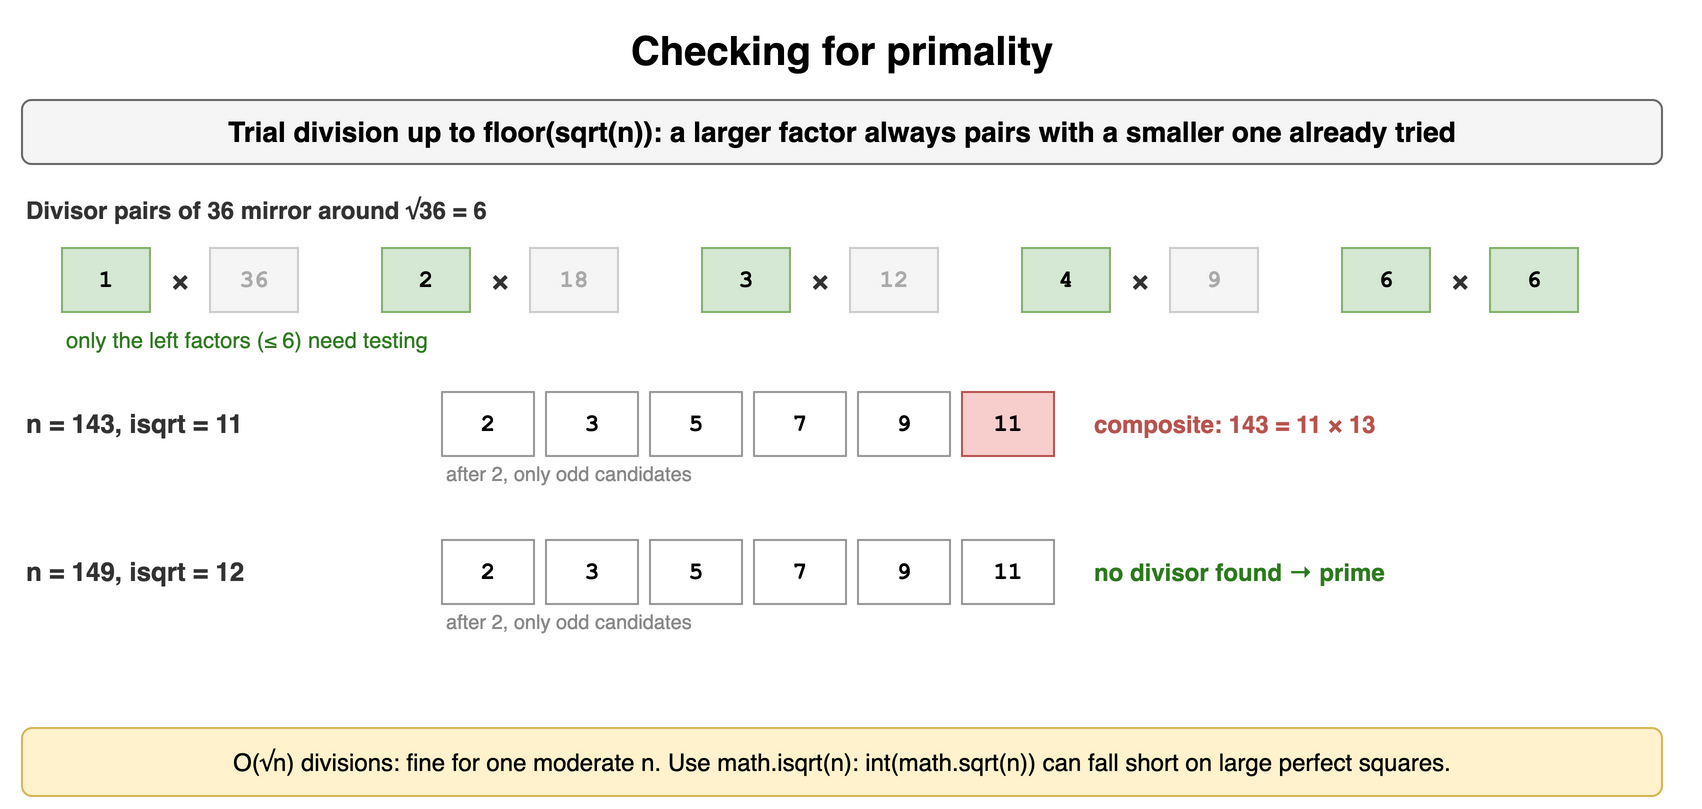

The diagram above was exported from draw.io. Its source (the exported page's mxGraphModel, read from the mxfile embedded in the PNG):
<mxGraphModel dx="900" dy="412" grid="1" gridSize="10" guides="1" tooltips="1" connect="1" arrows="1" fold="1" page="1" pageScale="1" pageWidth="900" pageHeight="412" math="0" shadow="0">
  <root>
    <mxCell id="0" />
    <mxCell id="1" parent="0" />
    <mxCell id="a21" value="Checking for primality" style="text;html=1;align=center;verticalAlign=middle;whiteSpace=wrap;fontSize=20;fontStyle=1;" vertex="1" parent="1">
      <mxGeometry x="40" y="10" width="820" height="30" as="geometry" />
    </mxCell>
    <mxCell id="a22" value="Trial division up to floor(sqrt(n)): a larger factor always pairs with a smaller one already tried" style="rounded=1;whiteSpace=wrap;html=1;fillColor=#f5f5f5;strokeColor=#666666;fontStyle=1;fontSize=14;" vertex="1" parent="1">
      <mxGeometry x="40" y="50" width="820" height="32" as="geometry" />
    </mxCell>
    <mxCell id="a23" value="Divisor pairs of 36 mirror around √36 = 6" style="text;html=1;whiteSpace=wrap;fontSize=11;align=left;verticalAlign=middle;fontSize=12;fontColor=#333333;fontStyle=1;" vertex="1" parent="1">
      <mxGeometry x="40" y="96" width="820" height="18" as="geometry" />
    </mxCell>
    <mxCell id="a24" value="1" style="rounded=0;whiteSpace=wrap;html=1;fontFamily=Courier New;fontStyle=1;fontSize=13;fillColor=#d5e8d4;strokeColor=#82b366;fontSize=12;" vertex="1" parent="1">
      <mxGeometry x="60" y="124" width="44" height="32" as="geometry" />
    </mxCell>
    <mxCell id="a25" value="×" style="text;html=1;whiteSpace=wrap;fontSize=11;align=center;verticalAlign=middle;fontSize=14;fontColor=#333333;fontStyle=1;" vertex="1" parent="1">
      <mxGeometry x="104" y="124" width="30" height="32" as="geometry" />
    </mxCell>
    <mxCell id="a26" value="36" style="rounded=0;whiteSpace=wrap;html=1;fontFamily=Courier New;fontStyle=1;fontSize=13;fillColor=#f5f5f5;strokeColor=#cccccc;fontSize=12;fontColor=#aaaaaa;" vertex="1" parent="1">
      <mxGeometry x="134" y="124" width="44" height="32" as="geometry" />
    </mxCell>
    <mxCell id="a27" value="2" style="rounded=0;whiteSpace=wrap;html=1;fontFamily=Courier New;fontStyle=1;fontSize=13;fillColor=#d5e8d4;strokeColor=#82b366;fontSize=12;" vertex="1" parent="1">
      <mxGeometry x="220" y="124" width="44" height="32" as="geometry" />
    </mxCell>
    <mxCell id="a28" value="×" style="text;html=1;whiteSpace=wrap;fontSize=11;align=center;verticalAlign=middle;fontSize=14;fontColor=#333333;fontStyle=1;" vertex="1" parent="1">
      <mxGeometry x="264" y="124" width="30" height="32" as="geometry" />
    </mxCell>
    <mxCell id="a29" value="18" style="rounded=0;whiteSpace=wrap;html=1;fontFamily=Courier New;fontStyle=1;fontSize=13;fillColor=#f5f5f5;strokeColor=#cccccc;fontSize=12;fontColor=#aaaaaa;" vertex="1" parent="1">
      <mxGeometry x="294" y="124" width="44" height="32" as="geometry" />
    </mxCell>
    <mxCell id="a210" value="3" style="rounded=0;whiteSpace=wrap;html=1;fontFamily=Courier New;fontStyle=1;fontSize=13;fillColor=#d5e8d4;strokeColor=#82b366;fontSize=12;" vertex="1" parent="1">
      <mxGeometry x="380" y="124" width="44" height="32" as="geometry" />
    </mxCell>
    <mxCell id="a211" value="×" style="text;html=1;whiteSpace=wrap;fontSize=11;align=center;verticalAlign=middle;fontSize=14;fontColor=#333333;fontStyle=1;" vertex="1" parent="1">
      <mxGeometry x="424" y="124" width="30" height="32" as="geometry" />
    </mxCell>
    <mxCell id="a212" value="12" style="rounded=0;whiteSpace=wrap;html=1;fontFamily=Courier New;fontStyle=1;fontSize=13;fillColor=#f5f5f5;strokeColor=#cccccc;fontSize=12;fontColor=#aaaaaa;" vertex="1" parent="1">
      <mxGeometry x="454" y="124" width="44" height="32" as="geometry" />
    </mxCell>
    <mxCell id="a213" value="4" style="rounded=0;whiteSpace=wrap;html=1;fontFamily=Courier New;fontStyle=1;fontSize=13;fillColor=#d5e8d4;strokeColor=#82b366;fontSize=12;" vertex="1" parent="1">
      <mxGeometry x="540" y="124" width="44" height="32" as="geometry" />
    </mxCell>
    <mxCell id="a214" value="×" style="text;html=1;whiteSpace=wrap;fontSize=11;align=center;verticalAlign=middle;fontSize=14;fontColor=#333333;fontStyle=1;" vertex="1" parent="1">
      <mxGeometry x="584" y="124" width="30" height="32" as="geometry" />
    </mxCell>
    <mxCell id="a215" value="9" style="rounded=0;whiteSpace=wrap;html=1;fontFamily=Courier New;fontStyle=1;fontSize=13;fillColor=#f5f5f5;strokeColor=#cccccc;fontSize=12;fontColor=#aaaaaa;" vertex="1" parent="1">
      <mxGeometry x="614" y="124" width="44" height="32" as="geometry" />
    </mxCell>
    <mxCell id="a216" value="6" style="rounded=0;whiteSpace=wrap;html=1;fontFamily=Courier New;fontStyle=1;fontSize=13;fillColor=#d5e8d4;strokeColor=#82b366;fontSize=12;" vertex="1" parent="1">
      <mxGeometry x="700" y="124" width="44" height="32" as="geometry" />
    </mxCell>
    <mxCell id="a217" value="×" style="text;html=1;whiteSpace=wrap;fontSize=11;align=center;verticalAlign=middle;fontSize=14;fontColor=#333333;fontStyle=1;" vertex="1" parent="1">
      <mxGeometry x="744" y="124" width="30" height="32" as="geometry" />
    </mxCell>
    <mxCell id="a218" value="6" style="rounded=0;whiteSpace=wrap;html=1;fontFamily=Courier New;fontStyle=1;fontSize=13;fillColor=#d5e8d4;strokeColor=#82b366;fontSize=12;" vertex="1" parent="1">
      <mxGeometry x="774" y="124" width="44" height="32" as="geometry" />
    </mxCell>
    <mxCell id="a219" value="only the left factors (≤ 6) need testing" style="text;html=1;whiteSpace=wrap;fontSize=11;align=left;verticalAlign=middle;fontSize=11;fontColor=#2d7a1f;" vertex="1" parent="1">
      <mxGeometry x="60" y="162" width="600" height="16" as="geometry" />
    </mxCell>
    <mxCell id="a220" value="n = 143, isqrt = 11" style="text;html=1;whiteSpace=wrap;fontSize=11;align=left;verticalAlign=middle;fontSize=13;fontColor=#333333;fontStyle=1;" vertex="1" parent="1">
      <mxGeometry x="40" y="196" width="200" height="32" as="geometry" />
    </mxCell>
    <mxCell id="a221" value="2" style="rounded=0;whiteSpace=wrap;html=1;fontFamily=Courier New;fontStyle=1;fontSize=13;fillColor=#ffffff;strokeColor=#999999;fontSize=12;" vertex="1" parent="1">
      <mxGeometry x="250" y="196" width="46" height="32" as="geometry" />
    </mxCell>
    <mxCell id="a222" value="3" style="rounded=0;whiteSpace=wrap;html=1;fontFamily=Courier New;fontStyle=1;fontSize=13;fillColor=#ffffff;strokeColor=#999999;fontSize=12;" vertex="1" parent="1">
      <mxGeometry x="302" y="196" width="46" height="32" as="geometry" />
    </mxCell>
    <mxCell id="a223" value="5" style="rounded=0;whiteSpace=wrap;html=1;fontFamily=Courier New;fontStyle=1;fontSize=13;fillColor=#ffffff;strokeColor=#999999;fontSize=12;" vertex="1" parent="1">
      <mxGeometry x="354" y="196" width="46" height="32" as="geometry" />
    </mxCell>
    <mxCell id="a224" value="7" style="rounded=0;whiteSpace=wrap;html=1;fontFamily=Courier New;fontStyle=1;fontSize=13;fillColor=#ffffff;strokeColor=#999999;fontSize=12;" vertex="1" parent="1">
      <mxGeometry x="406" y="196" width="46" height="32" as="geometry" />
    </mxCell>
    <mxCell id="a225" value="9" style="rounded=0;whiteSpace=wrap;html=1;fontFamily=Courier New;fontStyle=1;fontSize=13;fillColor=#ffffff;strokeColor=#999999;fontSize=12;" vertex="1" parent="1">
      <mxGeometry x="458" y="196" width="46" height="32" as="geometry" />
    </mxCell>
    <mxCell id="a226" value="11" style="rounded=0;whiteSpace=wrap;html=1;fontFamily=Courier New;fontStyle=1;fontSize=13;fillColor=#f8cecc;strokeColor=#b85450;fontSize=12;" vertex="1" parent="1">
      <mxGeometry x="510" y="196" width="46" height="32" as="geometry" />
    </mxCell>
    <mxCell id="a227" value="composite: 143 = 11 × 13" style="text;html=1;whiteSpace=wrap;fontSize=11;align=left;verticalAlign=middle;fontSize=12;fontColor=#b85450;fontStyle=1;" vertex="1" parent="1">
      <mxGeometry x="574" y="196" width="300" height="32" as="geometry" />
    </mxCell>
    <mxCell id="a228" value="after 2, only odd candidates" style="text;html=1;whiteSpace=wrap;fontSize=11;align=left;verticalAlign=middle;fontSize=10;fontColor=#888888;" vertex="1" parent="1">
      <mxGeometry x="250" y="230" width="300" height="14" as="geometry" />
    </mxCell>
    <mxCell id="a229" value="n = 149, isqrt = 12" style="text;html=1;whiteSpace=wrap;fontSize=11;align=left;verticalAlign=middle;fontSize=13;fontColor=#333333;fontStyle=1;" vertex="1" parent="1">
      <mxGeometry x="40" y="270" width="200" height="32" as="geometry" />
    </mxCell>
    <mxCell id="a230" value="2" style="rounded=0;whiteSpace=wrap;html=1;fontFamily=Courier New;fontStyle=1;fontSize=13;fillColor=#ffffff;strokeColor=#999999;fontSize=12;" vertex="1" parent="1">
      <mxGeometry x="250" y="270" width="46" height="32" as="geometry" />
    </mxCell>
    <mxCell id="a231" value="3" style="rounded=0;whiteSpace=wrap;html=1;fontFamily=Courier New;fontStyle=1;fontSize=13;fillColor=#ffffff;strokeColor=#999999;fontSize=12;" vertex="1" parent="1">
      <mxGeometry x="302" y="270" width="46" height="32" as="geometry" />
    </mxCell>
    <mxCell id="a232" value="5" style="rounded=0;whiteSpace=wrap;html=1;fontFamily=Courier New;fontStyle=1;fontSize=13;fillColor=#ffffff;strokeColor=#999999;fontSize=12;" vertex="1" parent="1">
      <mxGeometry x="354" y="270" width="46" height="32" as="geometry" />
    </mxCell>
    <mxCell id="a233" value="7" style="rounded=0;whiteSpace=wrap;html=1;fontFamily=Courier New;fontStyle=1;fontSize=13;fillColor=#ffffff;strokeColor=#999999;fontSize=12;" vertex="1" parent="1">
      <mxGeometry x="406" y="270" width="46" height="32" as="geometry" />
    </mxCell>
    <mxCell id="a234" value="9" style="rounded=0;whiteSpace=wrap;html=1;fontFamily=Courier New;fontStyle=1;fontSize=13;fillColor=#ffffff;strokeColor=#999999;fontSize=12;" vertex="1" parent="1">
      <mxGeometry x="458" y="270" width="46" height="32" as="geometry" />
    </mxCell>
    <mxCell id="a235" value="11" style="rounded=0;whiteSpace=wrap;html=1;fontFamily=Courier New;fontStyle=1;fontSize=13;fillColor=#ffffff;strokeColor=#999999;fontSize=12;" vertex="1" parent="1">
      <mxGeometry x="510" y="270" width="46" height="32" as="geometry" />
    </mxCell>
    <mxCell id="a236" value="no divisor found → prime" style="text;html=1;whiteSpace=wrap;fontSize=11;align=left;verticalAlign=middle;fontSize=12;fontColor=#2d7a1f;fontStyle=1;" vertex="1" parent="1">
      <mxGeometry x="574" y="270" width="300" height="32" as="geometry" />
    </mxCell>
    <mxCell id="a237" value="after 2, only odd candidates" style="text;html=1;whiteSpace=wrap;fontSize=11;align=left;verticalAlign=middle;fontSize=10;fontColor=#888888;" vertex="1" parent="1">
      <mxGeometry x="250" y="304" width="300" height="14" as="geometry" />
    </mxCell>
    <mxCell id="a238" value="O(√n) divisions: fine for one moderate n. Use math.isqrt(n): int(math.sqrt(n)) can fall short on large perfect squares." style="rounded=1;whiteSpace=wrap;html=1;fillColor=#fff2cc;strokeColor=#d6b656;fontSize=12;align=center;" vertex="1" parent="1">
      <mxGeometry x="40" y="364" width="820" height="34" as="geometry" />
    </mxCell>
  </root>
</mxGraphModel>